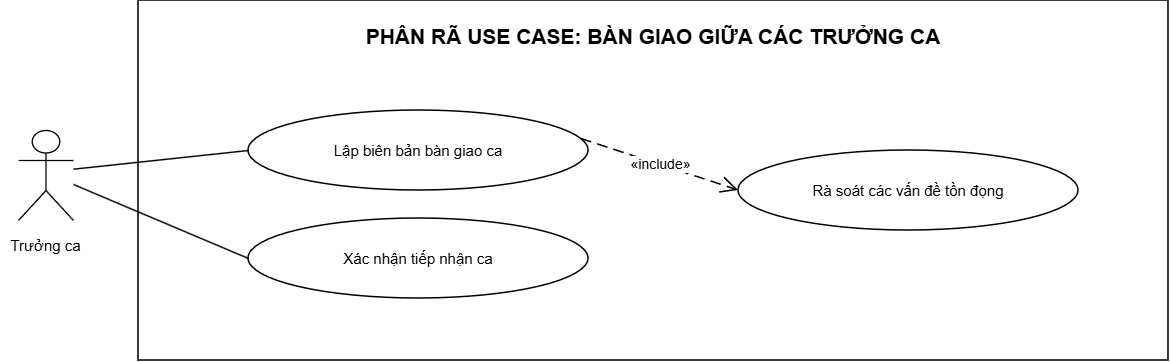

The diagram above was exported from draw.io. Its source (the exported page's mxGraphModel, read from the mxfile embedded in the PNG):
<mxGraphModel dx="1493" dy="787" grid="1" gridSize="10" guides="1" tooltips="1" connect="1" arrows="1" fold="1" page="1" pageScale="1" pageWidth="1350" pageHeight="735" background="#FFFFFF" math="0" shadow="0">
  <root>
    <mxCell id="0" />
    <mxCell id="1" parent="0" />
    <mxCell id="boundary3" parent="1" style="rounded=0;whiteSpace=wrap;html=1;strokeWidth=1.55;verticalAlign=top;align=center;spacingTop=17;fontSize=21;fontFamily=Arial;fontStyle=1;" value="PHÂN RÃ USE CASE: BÀN GIAO GIỮA CÁC TRƯỞNG CA" vertex="1">
      <mxGeometry height="360" width="1030" x="260" y="150" as="geometry" />
    </mxCell>
    <mxCell id="aLeader3" parent="1" style="shape=umlActor;verticalLabelPosition=bottom;verticalAlign=top;align=center;html=1;whiteSpace=wrap;strokeWidth=1.35;fontFamily=Arial;fontSize=16;" value="" vertex="1">
      <mxGeometry height="90" width="55" x="140" y="280" as="geometry" />
    </mxCell>
    <mxCell id="ucH" parent="1" style="ellipse;whiteSpace=wrap;html=1;strokeWidth=1.5;fontFamily=Arial;fontSize=15;align=center;verticalAlign=middle;" value="Lập biên bản bàn giao ca" vertex="1">
      <mxGeometry height="80" width="340" x="370" y="260" as="geometry" />
    </mxCell>
    <mxCell id="ucReview" parent="1" style="ellipse;whiteSpace=wrap;html=1;strokeWidth=1.5;fontFamily=Arial;fontSize=15;align=center;verticalAlign=middle;" value="Rà soát các vấn đề tồn đọng" vertex="1">
      <mxGeometry height="80" width="340" x="860" y="300" as="geometry" />
    </mxCell>
    <mxCell id="ucAccept" parent="1" style="ellipse;whiteSpace=wrap;html=1;strokeWidth=1.5;fontFamily=Arial;fontSize=15;align=center;verticalAlign=middle;" value="Xác nhận tiếp nhận ca" vertex="1">
      <mxGeometry height="80" width="340" x="370" y="368" as="geometry" />
    </mxCell>
    <mxCell id="e_lead_h" edge="1" parent="1" source="aLeader3" style="endArrow=none;startArrow=none;html=1;strokeWidth=1.45;rounded=0;exitX=1;exitY=0.43;exitDx=0;exitDy=0;entryX=0;entryY=0.5;entryDx=0;entryDy=0;" target="ucH" value="">
      <mxGeometry relative="1" as="geometry" />
    </mxCell>
    <mxCell id="e_lead_acc" edge="1" parent="1" source="aLeader3" style="endArrow=none;startArrow=none;html=1;strokeWidth=1.45;rounded=0;exitX=1;exitY=0.6;exitDx=0;exitDy=0;entryX=0;entryY=0.5;entryDx=0;entryDy=0;" target="ucAccept" value="">
      <mxGeometry relative="1" as="geometry" />
    </mxCell>
    <mxCell id="e_inc_review" edge="1" parent="1" source="ucH" style="dashed=1;dashPattern=7 4;endArrow=open;endSize=14;startArrow=none;html=1;strokeWidth=1.55;rounded=0;fontSize=14;fontFamily=Arial;exitX=1;exitY=0.35;exitDx=0;exitDy=0;entryX=0;entryY=0.5;entryDx=0;entryDy=0;" target="ucReview" value="«include»">
      <mxGeometry relative="1" as="geometry" />
    </mxCell>
    <mxCell id="mylpR5agdz28dTWVs0iV-3" parent="1" style="text;html=1;whiteSpace=wrap;strokeColor=none;fillColor=none;align=center;verticalAlign=middle;rounded=0;fontSize=15;" value="Trưởng ca" vertex="1">
      <mxGeometry height="30" width="92.5" x="121.25" y="380" as="geometry" />
    </mxCell>
  </root>
</mxGraphModel>